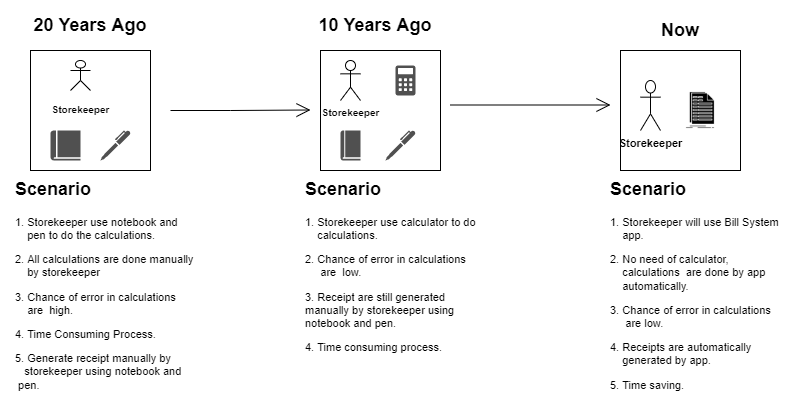

The diagram above was exported from draw.io. Its source (the exported page's mxGraphModel, read from the mxfile embedded in the PNG):
<mxGraphModel dx="868" dy="482" grid="1" gridSize="10" guides="1" tooltips="1" connect="1" arrows="1" fold="1" page="1" pageScale="1" pageWidth="850" pageHeight="1100" math="0" shadow="0">
  <root>
    <mxCell id="0" />
    <mxCell id="1" parent="0" />
    <mxCell id="OA1zBzk0iq1ABGjXL-sh-1" value="" style="whiteSpace=wrap;html=1;aspect=fixed;" vertex="1" parent="1">
      <mxGeometry x="50" y="160" width="120" height="120" as="geometry" />
    </mxCell>
    <mxCell id="OA1zBzk0iq1ABGjXL-sh-2" value="" style="whiteSpace=wrap;html=1;aspect=fixed;" vertex="1" parent="1">
      <mxGeometry x="340" y="160" width="120" height="120" as="geometry" />
    </mxCell>
    <mxCell id="OA1zBzk0iq1ABGjXL-sh-3" value="" style="whiteSpace=wrap;html=1;aspect=fixed;" vertex="1" parent="1">
      <mxGeometry x="640" y="160" width="120" height="120" as="geometry" />
    </mxCell>
    <mxCell id="OA1zBzk0iq1ABGjXL-sh-6" value="&lt;b&gt;&lt;font style=&quot;font-size: 18px&quot;&gt;20 Years Ago&lt;/font&gt;&lt;/b&gt;" style="text;html=1;strokeColor=none;fillColor=none;align=center;verticalAlign=middle;whiteSpace=wrap;rounded=0;" vertex="1" parent="1">
      <mxGeometry x="20" y="110" width="180" height="50" as="geometry" />
    </mxCell>
    <mxCell id="OA1zBzk0iq1ABGjXL-sh-7" value="&lt;font style=&quot;font-size: 18px&quot;&gt;&lt;b&gt;10 Years Ago&lt;/b&gt;&lt;/font&gt;" style="text;html=1;strokeColor=none;fillColor=none;align=center;verticalAlign=middle;whiteSpace=wrap;rounded=0;fontSize=18;" vertex="1" parent="1">
      <mxGeometry x="320" y="110" width="150" height="50" as="geometry" />
    </mxCell>
    <mxCell id="OA1zBzk0iq1ABGjXL-sh-8" value="&lt;b&gt;&lt;font style=&quot;font-size: 18px&quot;&gt;Now&lt;/font&gt;&lt;/b&gt;" style="text;html=1;strokeColor=none;fillColor=none;align=center;verticalAlign=middle;whiteSpace=wrap;rounded=0;fontSize=18;" vertex="1" parent="1">
      <mxGeometry x="640" y="120" width="120" height="40" as="geometry" />
    </mxCell>
    <mxCell id="OA1zBzk0iq1ABGjXL-sh-9" value="&lt;font style=&quot;font-size: 10px&quot;&gt;&lt;b&gt;Storekeeper&lt;/b&gt;&lt;/font&gt;" style="shape=umlActor;verticalLabelPosition=bottom;verticalAlign=top;html=1;outlineConnect=0;fontSize=18;" vertex="1" parent="1">
      <mxGeometry x="90" y="170" width="20" height="30" as="geometry" />
    </mxCell>
    <mxCell id="OA1zBzk0iq1ABGjXL-sh-10" value="" style="sketch=0;pointerEvents=1;shadow=0;dashed=0;html=1;strokeColor=none;fillColor=#505050;labelPosition=center;verticalLabelPosition=bottom;verticalAlign=top;outlineConnect=0;align=center;shape=mxgraph.office.concepts.book_journal;fontSize=10;" vertex="1" parent="1">
      <mxGeometry x="70" y="240" width="30" height="30" as="geometry" />
    </mxCell>
    <mxCell id="OA1zBzk0iq1ABGjXL-sh-11" value="" style="sketch=0;pointerEvents=1;shadow=0;dashed=0;html=1;strokeColor=none;fillColor=#505050;labelPosition=center;verticalLabelPosition=bottom;verticalAlign=top;outlineConnect=0;align=center;shape=mxgraph.office.concepts.writing_pen;fontSize=10;" vertex="1" parent="1">
      <mxGeometry x="120" y="240" width="30" height="30" as="geometry" />
    </mxCell>
    <mxCell id="OA1zBzk0iq1ABGjXL-sh-12" value="&lt;b&gt;Storekeeper&lt;/b&gt;" style="shape=umlActor;verticalLabelPosition=bottom;verticalAlign=top;html=1;outlineConnect=0;fontSize=10;" vertex="1" parent="1">
      <mxGeometry x="360" y="170" width="20" height="40" as="geometry" />
    </mxCell>
    <mxCell id="OA1zBzk0iq1ABGjXL-sh-13" value="" style="sketch=0;pointerEvents=1;shadow=0;dashed=0;html=1;strokeColor=none;fillColor=#505050;labelPosition=center;verticalLabelPosition=bottom;verticalAlign=top;outlineConnect=0;align=center;shape=mxgraph.office.concepts.calculator;fontSize=10;" vertex="1" parent="1">
      <mxGeometry x="415" y="175" width="20" height="30" as="geometry" />
    </mxCell>
    <mxCell id="OA1zBzk0iq1ABGjXL-sh-14" value="" style="sketch=0;pointerEvents=1;shadow=0;dashed=0;html=1;strokeColor=none;fillColor=#505050;labelPosition=center;verticalLabelPosition=bottom;verticalAlign=top;outlineConnect=0;align=center;shape=mxgraph.office.concepts.book_journal;fontSize=10;" vertex="1" parent="1">
      <mxGeometry x="360" y="240" width="20" height="30" as="geometry" />
    </mxCell>
    <mxCell id="OA1zBzk0iq1ABGjXL-sh-15" value="" style="sketch=0;pointerEvents=1;shadow=0;dashed=0;html=1;strokeColor=none;fillColor=#505050;labelPosition=center;verticalLabelPosition=bottom;verticalAlign=top;outlineConnect=0;align=center;shape=mxgraph.office.concepts.writing_pen;fontSize=10;" vertex="1" parent="1">
      <mxGeometry x="405" y="240" width="30" height="30" as="geometry" />
    </mxCell>
    <mxCell id="OA1zBzk0iq1ABGjXL-sh-16" value="&lt;b&gt;&lt;font style=&quot;font-size: 11px&quot;&gt;Storekeeper&lt;/font&gt;&lt;/b&gt;" style="shape=umlActor;verticalLabelPosition=bottom;verticalAlign=top;html=1;outlineConnect=0;fontSize=10;" vertex="1" parent="1">
      <mxGeometry x="660" y="190" width="20" height="50" as="geometry" />
    </mxCell>
    <mxCell id="OA1zBzk0iq1ABGjXL-sh-17" value="" style="shape=image;html=1;verticalAlign=top;verticalLabelPosition=bottom;labelBackgroundColor=#ffffff;imageAspect=0;aspect=fixed;image=https://cdn2.iconfinder.com/data/icons/analytic-investment-and-balanced-scorecard/512/635_Bill_excel_file_invoice_statement-128.png;fontSize=11;" vertex="1" parent="1">
      <mxGeometry x="700" y="200" width="40" height="40" as="geometry" />
    </mxCell>
    <mxCell id="OA1zBzk0iq1ABGjXL-sh-18" value="&lt;h1&gt;&lt;font style=&quot;font-size: 18px&quot;&gt;Scenario&lt;/font&gt;&lt;/h1&gt;&lt;p&gt;1. Storekeeper use notebook and&amp;nbsp; &amp;nbsp; &amp;nbsp; &amp;nbsp; &amp;nbsp; pen to do the calculations.&lt;/p&gt;&lt;p&gt;2. All calculations are done manually&amp;nbsp; &amp;nbsp; &amp;nbsp; by storekeeper&lt;/p&gt;&lt;p&gt;3. Chance of error in calculations&amp;nbsp; &amp;nbsp; &amp;nbsp; &amp;nbsp; &amp;nbsp; are&amp;nbsp; high.&lt;/p&gt;&lt;p&gt;4. Time Consuming Process.&lt;/p&gt;&lt;p&gt;5. Generate receipt manually by&amp;nbsp; &amp;nbsp; &amp;nbsp; &amp;nbsp; &amp;nbsp; &amp;nbsp;storekeeper using notebook and&amp;nbsp; &amp;nbsp; &amp;nbsp; &amp;nbsp;pen.&lt;/p&gt;&lt;p&gt;.&amp;nbsp;&lt;/p&gt;" style="text;html=1;strokeColor=none;fillColor=none;spacing=5;spacingTop=-20;whiteSpace=wrap;overflow=hidden;rounded=0;fontSize=11;" vertex="1" parent="1">
      <mxGeometry x="30" y="280" width="190" height="240" as="geometry" />
    </mxCell>
    <mxCell id="OA1zBzk0iq1ABGjXL-sh-21" value="&lt;h1&gt;&lt;font style=&quot;font-size: 18px&quot;&gt;Scenario&lt;/font&gt;&lt;/h1&gt;&lt;p&gt;1. Storekeeper will use Bill System&amp;nbsp; &amp;nbsp; &amp;nbsp; &amp;nbsp; app.&lt;/p&gt;&lt;p&gt;2. No need of calculator,&amp;nbsp; &amp;nbsp; &amp;nbsp; &amp;nbsp; &amp;nbsp; &amp;nbsp; &amp;nbsp; &amp;nbsp; &amp;nbsp; &amp;nbsp; &amp;nbsp; &amp;nbsp; calculations&amp;nbsp; are done by app&amp;nbsp; &amp;nbsp; &amp;nbsp; &amp;nbsp; &amp;nbsp; &amp;nbsp; automatically.&lt;/p&gt;&lt;p&gt;3. Chance of error in calculations&amp;nbsp; &amp;nbsp; &amp;nbsp; &amp;nbsp; &amp;nbsp; &amp;nbsp;are low.&lt;/p&gt;&lt;p&gt;4. Receipts are automatically&amp;nbsp; &amp;nbsp; &amp;nbsp; &amp;nbsp; &amp;nbsp; &amp;nbsp; &amp;nbsp; &amp;nbsp; &amp;nbsp; generated by app.&lt;/p&gt;&lt;p&gt;5. Time saving.&lt;/p&gt;" style="text;html=1;strokeColor=none;fillColor=none;spacing=5;spacingTop=-20;whiteSpace=wrap;overflow=hidden;rounded=0;fontSize=11;" vertex="1" parent="1">
      <mxGeometry x="625" y="280" width="190" height="240" as="geometry" />
    </mxCell>
    <mxCell id="OA1zBzk0iq1ABGjXL-sh-22" value="&lt;h1&gt;&lt;font style=&quot;font-size: 18px&quot;&gt;Scenario&lt;/font&gt;&lt;/h1&gt;&lt;p&gt;&lt;font style=&quot;font-size: 11px&quot;&gt;1. Storekeeper use calculator to do&amp;nbsp; &amp;nbsp; &amp;nbsp; &amp;nbsp; calculations.&lt;/font&gt;&lt;/p&gt;&lt;p&gt;&lt;font style=&quot;font-size: 11px&quot;&gt;2. Chance of error in calculations&amp;nbsp; &amp;nbsp; &amp;nbsp; &amp;nbsp; &amp;nbsp; &amp;nbsp;are&amp;nbsp; low.&lt;/font&gt;&lt;/p&gt;&lt;p&gt;&lt;font style=&quot;font-size: 11px&quot;&gt;3. Receipt are still generated manually by storekeeper using notebook and pen.&lt;/font&gt;&lt;/p&gt;&lt;p&gt;&lt;font style=&quot;font-size: 11px&quot;&gt;4. Time consuming process.&lt;/font&gt;&lt;/p&gt;" style="text;html=1;strokeColor=none;fillColor=none;spacing=5;spacingTop=-20;whiteSpace=wrap;overflow=hidden;rounded=0;fontSize=11;" vertex="1" parent="1">
      <mxGeometry x="320" y="280" width="190" height="210" as="geometry" />
    </mxCell>
    <mxCell id="OA1zBzk0iq1ABGjXL-sh-23" value="" style="endArrow=open;endFill=1;endSize=12;html=1;rounded=0;fontSize=18;" edge="1" parent="1">
      <mxGeometry width="160" relative="1" as="geometry">
        <mxPoint x="190" y="220" as="sourcePoint" />
        <mxPoint x="330" y="219.5" as="targetPoint" />
        <Array as="points">
          <mxPoint x="250" y="220" />
        </Array>
      </mxGeometry>
    </mxCell>
    <mxCell id="OA1zBzk0iq1ABGjXL-sh-24" value="" style="endArrow=open;endFill=1;endSize=12;html=1;rounded=0;fontSize=18;" edge="1" parent="1">
      <mxGeometry width="160" relative="1" as="geometry">
        <mxPoint x="470" y="214.5" as="sourcePoint" />
        <mxPoint x="630" y="214.5" as="targetPoint" />
      </mxGeometry>
    </mxCell>
  </root>
</mxGraphModel>